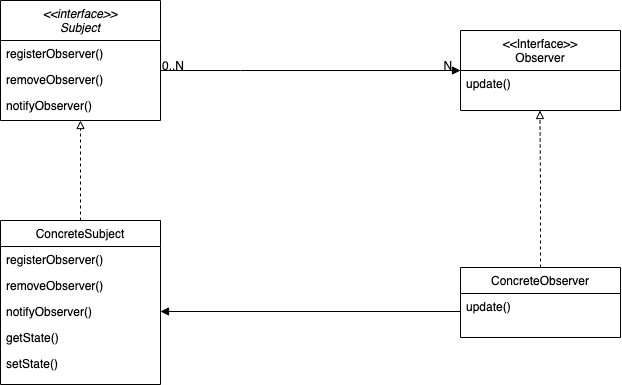

The diagram above was exported from draw.io. Its source (the exported page's mxGraphModel, read from the mxfile embedded in the PNG):
<mxGraphModel dx="1071" dy="823" grid="1" gridSize="10" guides="1" tooltips="1" connect="1" arrows="1" fold="1" page="1" pageScale="1" pageWidth="827" pageHeight="1169" math="0" shadow="0">
  <root>
    <mxCell id="WIyWlLk6GJQsqaUBKTNV-0" />
    <mxCell id="WIyWlLk6GJQsqaUBKTNV-1" parent="WIyWlLk6GJQsqaUBKTNV-0" />
    <mxCell id="zkfFHV4jXpPFQw0GAbJ--0" value="&lt;&lt;interface&gt;&gt;&#10;Subject&#10;" style="swimlane;fontStyle=2;align=center;verticalAlign=top;childLayout=stackLayout;horizontal=1;startSize=40;horizontalStack=0;resizeParent=1;resizeLast=0;collapsible=1;marginBottom=0;rounded=0;shadow=0;strokeWidth=1;" parent="WIyWlLk6GJQsqaUBKTNV-1" vertex="1">
      <mxGeometry x="80" y="60" width="160" height="120" as="geometry">
        <mxRectangle x="230" y="140" width="160" height="26" as="alternateBounds" />
      </mxGeometry>
    </mxCell>
    <mxCell id="zkfFHV4jXpPFQw0GAbJ--1" value="registerObserver()" style="text;align=left;verticalAlign=top;spacingLeft=4;spacingRight=4;overflow=hidden;rotatable=0;points=[[0,0.5],[1,0.5]];portConstraint=eastwest;" parent="zkfFHV4jXpPFQw0GAbJ--0" vertex="1">
      <mxGeometry y="40" width="160" height="26" as="geometry" />
    </mxCell>
    <mxCell id="zkfFHV4jXpPFQw0GAbJ--2" value="removeObserver()&#10;" style="text;align=left;verticalAlign=top;spacingLeft=4;spacingRight=4;overflow=hidden;rotatable=0;points=[[0,0.5],[1,0.5]];portConstraint=eastwest;rounded=0;shadow=0;html=0;" parent="zkfFHV4jXpPFQw0GAbJ--0" vertex="1">
      <mxGeometry y="66" width="160" height="26" as="geometry" />
    </mxCell>
    <mxCell id="QeTRwKySK84IwtuerEWC-6" value="notifyObserver()" style="text;align=left;verticalAlign=top;spacingLeft=4;spacingRight=4;overflow=hidden;rotatable=0;points=[[0,0.5],[1,0.5]];portConstraint=eastwest;rounded=0;shadow=0;html=0;" vertex="1" parent="zkfFHV4jXpPFQw0GAbJ--0">
      <mxGeometry y="92" width="160" height="26" as="geometry" />
    </mxCell>
    <mxCell id="QeTRwKySK84IwtuerEWC-10" style="edgeStyle=orthogonalEdgeStyle;rounded=0;orthogonalLoop=1;jettySize=auto;html=1;exitX=0.5;exitY=0;exitDx=0;exitDy=0;dashed=1;endArrow=block;endFill=0;" edge="1" parent="WIyWlLk6GJQsqaUBKTNV-1" source="zkfFHV4jXpPFQw0GAbJ--6">
      <mxGeometry relative="1" as="geometry">
        <mxPoint x="160" y="180" as="targetPoint" />
      </mxGeometry>
    </mxCell>
    <mxCell id="zkfFHV4jXpPFQw0GAbJ--6" value="ConcreteSubject" style="swimlane;fontStyle=0;align=center;verticalAlign=top;childLayout=stackLayout;horizontal=1;startSize=26;horizontalStack=0;resizeParent=1;resizeLast=0;collapsible=1;marginBottom=0;rounded=0;shadow=0;strokeWidth=1;" parent="WIyWlLk6GJQsqaUBKTNV-1" vertex="1">
      <mxGeometry x="80" y="280" width="160" height="164" as="geometry">
        <mxRectangle x="130" y="380" width="160" height="26" as="alternateBounds" />
      </mxGeometry>
    </mxCell>
    <mxCell id="zkfFHV4jXpPFQw0GAbJ--7" value="registerObserver()" style="text;align=left;verticalAlign=top;spacingLeft=4;spacingRight=4;overflow=hidden;rotatable=0;points=[[0,0.5],[1,0.5]];portConstraint=eastwest;" parent="zkfFHV4jXpPFQw0GAbJ--6" vertex="1">
      <mxGeometry y="26" width="160" height="26" as="geometry" />
    </mxCell>
    <mxCell id="zkfFHV4jXpPFQw0GAbJ--8" value="removeObserver()" style="text;align=left;verticalAlign=top;spacingLeft=4;spacingRight=4;overflow=hidden;rotatable=0;points=[[0,0.5],[1,0.5]];portConstraint=eastwest;rounded=0;shadow=0;html=0;" parent="zkfFHV4jXpPFQw0GAbJ--6" vertex="1">
      <mxGeometry y="52" width="160" height="26" as="geometry" />
    </mxCell>
    <mxCell id="QeTRwKySK84IwtuerEWC-7" value="notifyObserver()" style="text;align=left;verticalAlign=top;spacingLeft=4;spacingRight=4;overflow=hidden;rotatable=0;points=[[0,0.5],[1,0.5]];portConstraint=eastwest;rounded=0;shadow=0;html=0;" vertex="1" parent="zkfFHV4jXpPFQw0GAbJ--6">
      <mxGeometry y="78" width="160" height="26" as="geometry" />
    </mxCell>
    <mxCell id="QeTRwKySK84IwtuerEWC-8" value="getState()" style="text;align=left;verticalAlign=top;spacingLeft=4;spacingRight=4;overflow=hidden;rotatable=0;points=[[0,0.5],[1,0.5]];portConstraint=eastwest;rounded=0;shadow=0;html=0;" vertex="1" parent="zkfFHV4jXpPFQw0GAbJ--6">
      <mxGeometry y="104" width="160" height="26" as="geometry" />
    </mxCell>
    <mxCell id="QeTRwKySK84IwtuerEWC-9" value="setState()" style="text;align=left;verticalAlign=top;spacingLeft=4;spacingRight=4;overflow=hidden;rotatable=0;points=[[0,0.5],[1,0.5]];portConstraint=eastwest;rounded=0;shadow=0;html=0;" vertex="1" parent="zkfFHV4jXpPFQw0GAbJ--6">
      <mxGeometry y="130" width="160" height="26" as="geometry" />
    </mxCell>
    <mxCell id="zkfFHV4jXpPFQw0GAbJ--13" value="ConcreteObserver" style="swimlane;fontStyle=0;align=center;verticalAlign=top;childLayout=stackLayout;horizontal=1;startSize=26;horizontalStack=0;resizeParent=1;resizeLast=0;collapsible=1;marginBottom=0;rounded=0;shadow=0;strokeWidth=1;" parent="WIyWlLk6GJQsqaUBKTNV-1" vertex="1">
      <mxGeometry x="540" y="327" width="160" height="70" as="geometry">
        <mxRectangle x="340" y="380" width="170" height="26" as="alternateBounds" />
      </mxGeometry>
    </mxCell>
    <mxCell id="zkfFHV4jXpPFQw0GAbJ--14" value="update()" style="text;align=left;verticalAlign=top;spacingLeft=4;spacingRight=4;overflow=hidden;rotatable=0;points=[[0,0.5],[1,0.5]];portConstraint=eastwest;" parent="zkfFHV4jXpPFQw0GAbJ--13" vertex="1">
      <mxGeometry y="26" width="160" height="26" as="geometry" />
    </mxCell>
    <mxCell id="zkfFHV4jXpPFQw0GAbJ--17" value="&lt;&lt;Interface&gt;&gt;&#10;Observer" style="swimlane;fontStyle=0;align=center;verticalAlign=top;childLayout=stackLayout;horizontal=1;startSize=40;horizontalStack=0;resizeParent=1;resizeLast=0;collapsible=1;marginBottom=0;rounded=0;shadow=0;strokeWidth=1;" parent="WIyWlLk6GJQsqaUBKTNV-1" vertex="1">
      <mxGeometry x="540" y="90" width="160" height="80" as="geometry">
        <mxRectangle x="550" y="140" width="160" height="26" as="alternateBounds" />
      </mxGeometry>
    </mxCell>
    <mxCell id="zkfFHV4jXpPFQw0GAbJ--18" value="update()" style="text;align=left;verticalAlign=top;spacingLeft=4;spacingRight=4;overflow=hidden;rotatable=0;points=[[0,0.5],[1,0.5]];portConstraint=eastwest;" parent="zkfFHV4jXpPFQw0GAbJ--17" vertex="1">
      <mxGeometry y="40" width="160" height="26" as="geometry" />
    </mxCell>
    <mxCell id="zkfFHV4jXpPFQw0GAbJ--26" value="" style="endArrow=block;shadow=0;strokeWidth=1;rounded=0;endFill=1;edgeStyle=elbowEdgeStyle;elbow=vertical;" parent="WIyWlLk6GJQsqaUBKTNV-1" source="zkfFHV4jXpPFQw0GAbJ--0" target="zkfFHV4jXpPFQw0GAbJ--17" edge="1">
      <mxGeometry x="0.5" y="41" relative="1" as="geometry">
        <mxPoint x="380" y="192" as="sourcePoint" />
        <mxPoint x="540" y="192" as="targetPoint" />
        <mxPoint x="-40" y="32" as="offset" />
        <Array as="points">
          <mxPoint x="320" y="130" />
        </Array>
      </mxGeometry>
    </mxCell>
    <mxCell id="zkfFHV4jXpPFQw0GAbJ--27" value="0..N" style="resizable=0;align=left;verticalAlign=bottom;labelBackgroundColor=none;fontSize=12;" parent="zkfFHV4jXpPFQw0GAbJ--26" connectable="0" vertex="1">
      <mxGeometry x="-1" relative="1" as="geometry">
        <mxPoint y="4" as="offset" />
      </mxGeometry>
    </mxCell>
    <mxCell id="zkfFHV4jXpPFQw0GAbJ--28" value="N" style="resizable=0;align=right;verticalAlign=bottom;labelBackgroundColor=none;fontSize=12;" parent="zkfFHV4jXpPFQw0GAbJ--26" connectable="0" vertex="1">
      <mxGeometry x="1" relative="1" as="geometry">
        <mxPoint x="-7" y="4" as="offset" />
      </mxGeometry>
    </mxCell>
    <mxCell id="QeTRwKySK84IwtuerEWC-12" style="edgeStyle=orthogonalEdgeStyle;rounded=0;orthogonalLoop=1;jettySize=auto;html=1;exitX=0.5;exitY=0;exitDx=0;exitDy=0;dashed=1;endArrow=block;endFill=0;" edge="1" parent="WIyWlLk6GJQsqaUBKTNV-1" source="zkfFHV4jXpPFQw0GAbJ--13">
      <mxGeometry relative="1" as="geometry">
        <mxPoint x="619.44" y="270" as="sourcePoint" />
        <mxPoint x="619.44" y="170" as="targetPoint" />
      </mxGeometry>
    </mxCell>
    <mxCell id="QeTRwKySK84IwtuerEWC-13" value="" style="endArrow=classic;html=1;rounded=0;dashed=1;strokeColor=#FFFFFF;shape=arrow;" edge="1" parent="WIyWlLk6GJQsqaUBKTNV-1">
      <mxGeometry width="50" height="50" relative="1" as="geometry">
        <mxPoint x="190" y="250" as="sourcePoint" />
        <mxPoint x="240" y="200" as="targetPoint" />
      </mxGeometry>
    </mxCell>
    <mxCell id="QeTRwKySK84IwtuerEWC-17" style="edgeStyle=orthogonalEdgeStyle;rounded=0;orthogonalLoop=1;jettySize=auto;html=1;exitX=0;exitY=0.5;exitDx=0;exitDy=0;endArrow=block;endFill=1;strokeColor=#000000;entryX=1;entryY=0.5;entryDx=0;entryDy=0;" edge="1" parent="WIyWlLk6GJQsqaUBKTNV-1" source="zkfFHV4jXpPFQw0GAbJ--14" target="QeTRwKySK84IwtuerEWC-7">
      <mxGeometry relative="1" as="geometry">
        <mxPoint x="300" y="380" as="targetPoint" />
        <Array as="points">
          <mxPoint x="540" y="371" />
        </Array>
      </mxGeometry>
    </mxCell>
  </root>
</mxGraphModel>